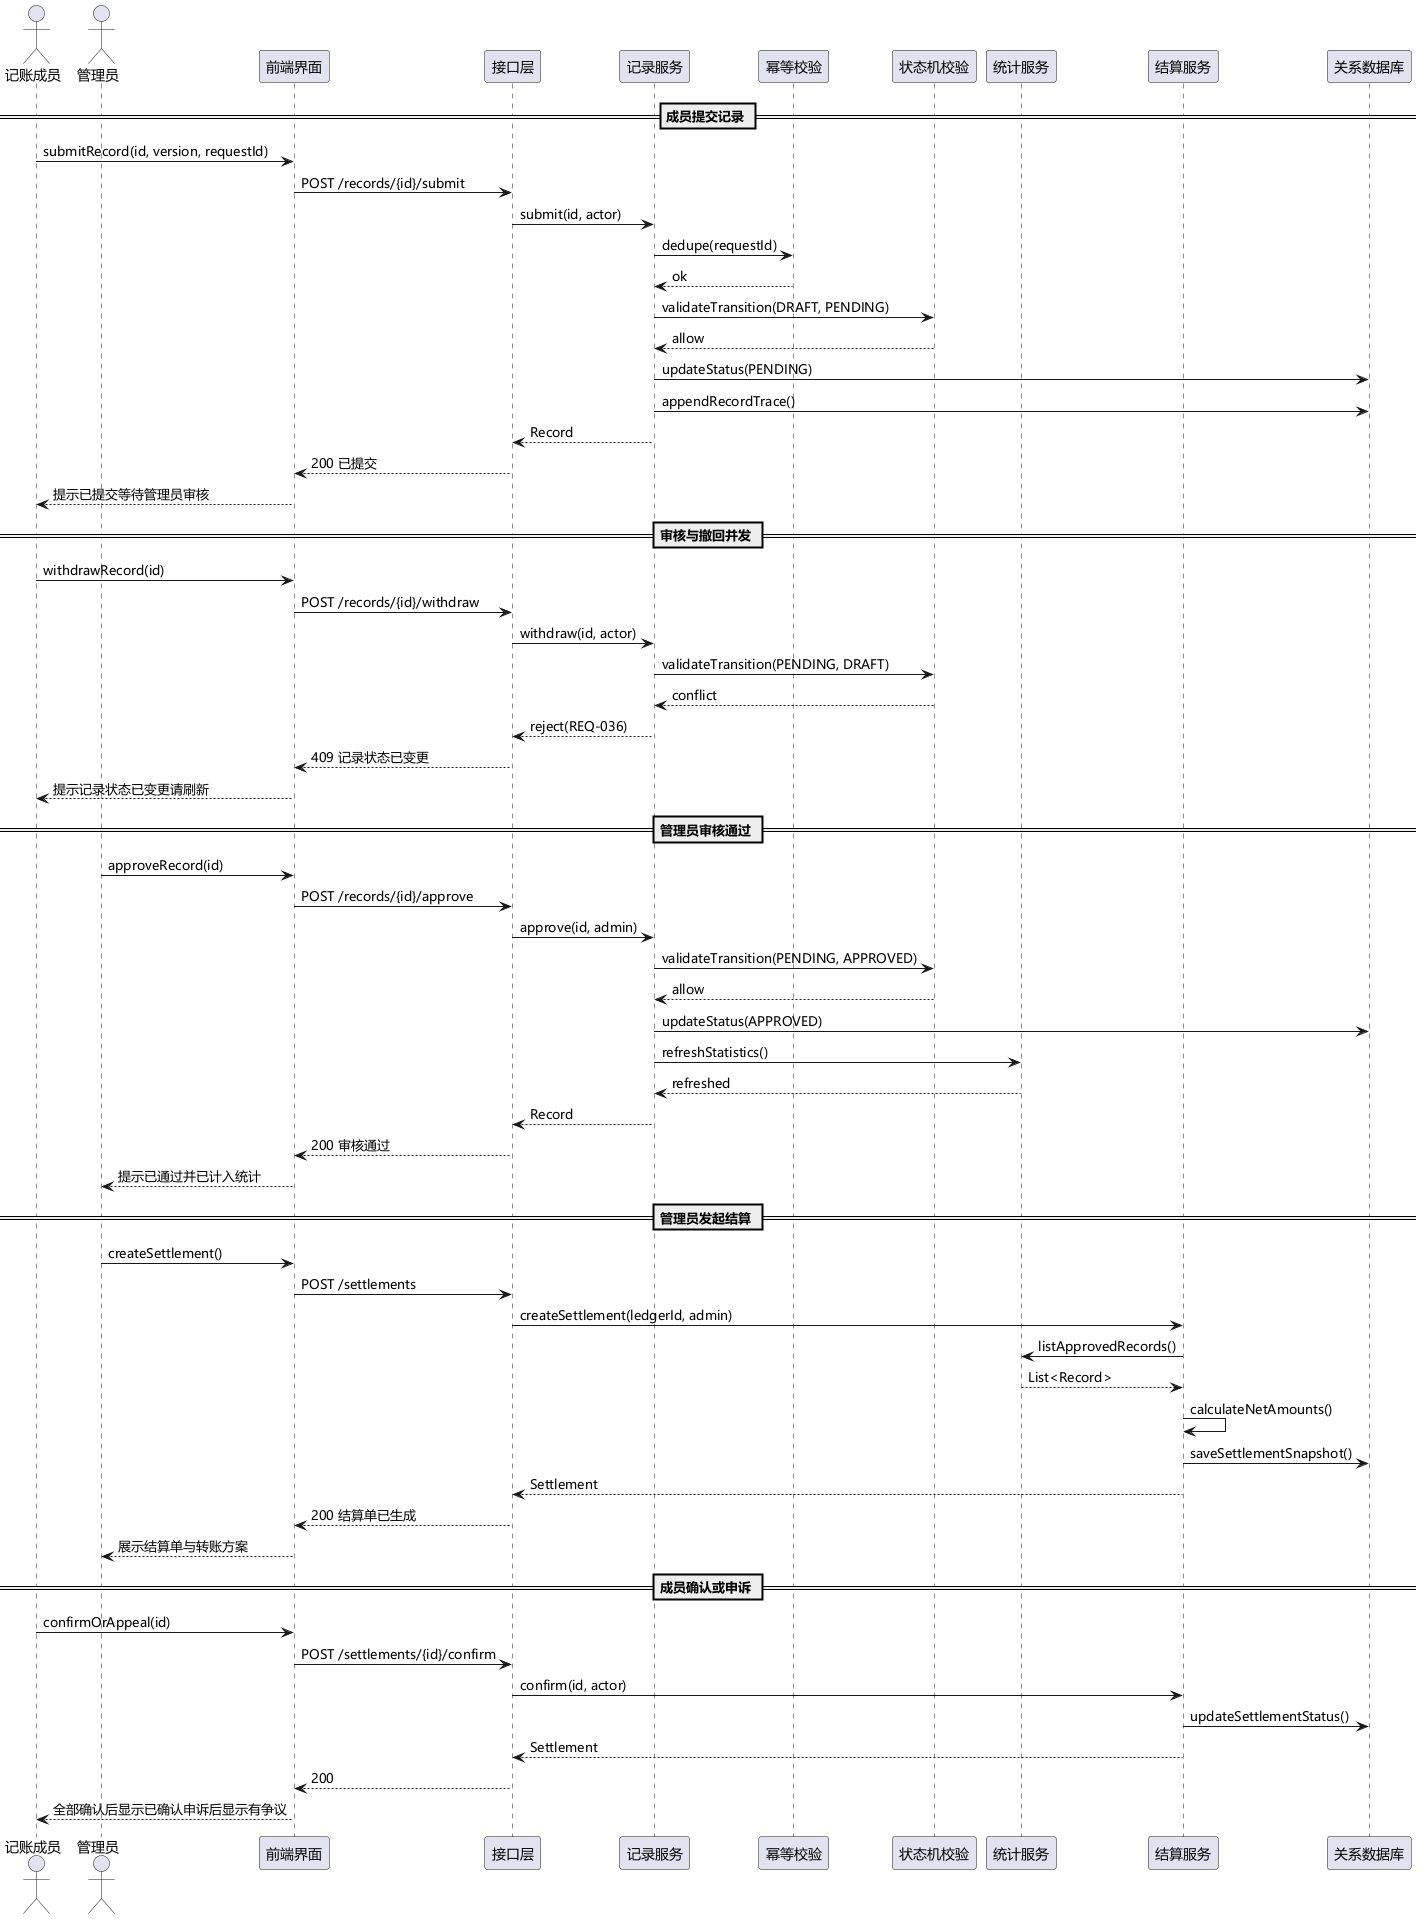

The diagram above was rendered by PlantUML. Its source (embedded in the PNG):
@startuml "时序图 - 多人共享记账系统"
skinparam defaultFontName "Microsoft YaHei"
skinparam backgroundColor #FFFFFF

actor 记账成员 as Member
actor 管理员 as Admin
participant "前端界面" as UI
participant "接口层" as API
participant "记录服务" as RS
participant "幂等校验" as IG
participant "状态机校验" as SG
participant "统计服务" as SS
participant "结算服务" as SET
participant "关系数据库" as DB

== 成员提交记录 ==
Member -> UI: submitRecord(id, version, requestId)
UI -> API: POST /records/{id}/submit
API -> RS: submit(id, actor)
RS -> IG: dedupe(requestId)
IG --> RS: ok
RS -> SG: validateTransition(DRAFT, PENDING)
SG --> RS: allow
RS -> DB: updateStatus(PENDING)
RS -> DB: appendRecordTrace()
RS --> API: Record
API --> UI: 200 已提交
UI --> Member: 提示已提交等待管理员审核

== 审核与撤回并发 ==
Member -> UI: withdrawRecord(id)
UI -> API: POST /records/{id}/withdraw
API -> RS: withdraw(id, actor)
RS -> SG: validateTransition(PENDING, DRAFT)
SG --> RS: conflict
RS --> API: reject(REQ-036)
API --> UI: 409 记录状态已变更
UI --> Member: 提示记录状态已变更请刷新

== 管理员审核通过 ==
Admin -> UI: approveRecord(id)
UI -> API: POST /records/{id}/approve
API -> RS: approve(id, admin)
RS -> SG: validateTransition(PENDING, APPROVED)
SG --> RS: allow
RS -> DB: updateStatus(APPROVED)
RS -> SS: refreshStatistics()
SS --> RS: refreshed
RS --> API: Record
API --> UI: 200 审核通过
UI --> Admin: 提示已通过并已计入统计

== 管理员发起结算 ==
Admin -> UI: createSettlement()
UI -> API: POST /settlements
API -> SET: createSettlement(ledgerId, admin)
SET -> SS: listApprovedRecords()
SS --> SET: List<Record>
SET -> SET: calculateNetAmounts()
SET -> DB: saveSettlementSnapshot()
SET --> API: Settlement
API --> UI: 200 结算单已生成
UI --> Admin: 展示结算单与转账方案

== 成员确认或申诉 ==
Member -> UI: confirmOrAppeal(id)
UI -> API: POST /settlements/{id}/confirm
API -> SET: confirm(id, actor)
SET -> DB: updateSettlementStatus()
SET --> API: Settlement
API --> UI: 200
UI --> Member: 全部确认后显示已确认申诉后显示有争议
@enduml